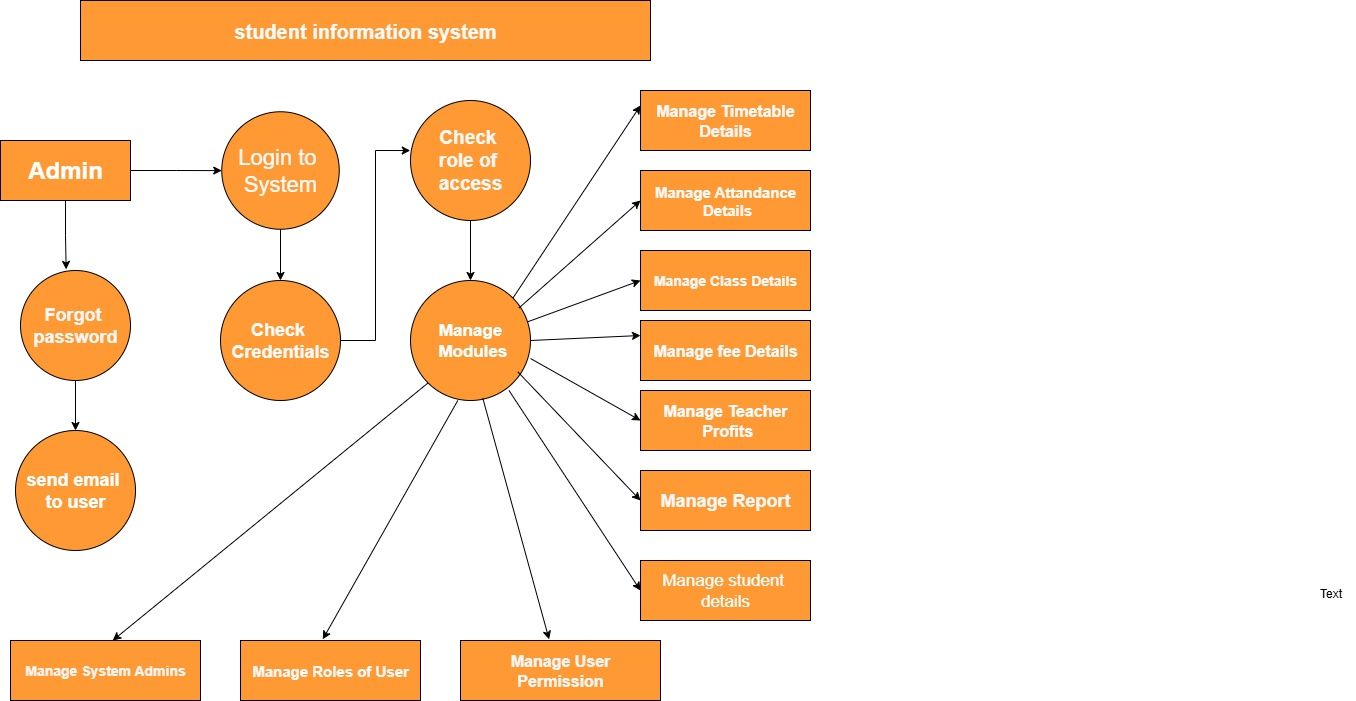

The diagram above was exported from draw.io. Its source (the exported page's mxGraphModel, read from the mxfile embedded in the PNG):
<mxGraphModel dx="1327" dy="687" grid="1" gridSize="10" guides="1" tooltips="1" connect="1" arrows="1" fold="1" page="1" pageScale="1" pageWidth="850" pageHeight="1100" math="0" shadow="0">
  <root>
    <mxCell id="0" />
    <mxCell id="1" parent="0" />
    <mxCell id="fykhHFO9MsfTB0JjqJ9H-1" value="student information system" style="rounded=0;whiteSpace=wrap;html=1;fillColor=#FF9933;fontColor=light-dark(#fffafa, #ededed);fontStyle=1;fontSize=20;" parent="1" vertex="1">
      <mxGeometry x="100" y="40" width="570" height="60" as="geometry" />
    </mxCell>
    <mxCell id="fykhHFO9MsfTB0JjqJ9H-29" style="edgeStyle=orthogonalEdgeStyle;rounded=0;orthogonalLoop=1;jettySize=auto;html=1;exitX=1;exitY=0.5;exitDx=0;exitDy=0;" parent="1" source="fykhHFO9MsfTB0JjqJ9H-2" target="fykhHFO9MsfTB0JjqJ9H-3" edge="1">
      <mxGeometry relative="1" as="geometry" />
    </mxCell>
    <mxCell id="fykhHFO9MsfTB0JjqJ9H-2" value="Admin" style="rounded=0;whiteSpace=wrap;html=1;fillColor=#FF9933;fontColor=light-dark(#ffffff, #ededed);fontStyle=1;fontSize=24;" parent="1" vertex="1">
      <mxGeometry x="20" y="180" width="130" height="60" as="geometry" />
    </mxCell>
    <mxCell id="fykhHFO9MsfTB0JjqJ9H-31" style="edgeStyle=orthogonalEdgeStyle;rounded=0;orthogonalLoop=1;jettySize=auto;html=1;exitX=0.5;exitY=1;exitDx=0;exitDy=0;entryX=0.5;entryY=0;entryDx=0;entryDy=0;" parent="1" source="fykhHFO9MsfTB0JjqJ9H-3" target="fykhHFO9MsfTB0JjqJ9H-5" edge="1">
      <mxGeometry relative="1" as="geometry" />
    </mxCell>
    <mxCell id="fykhHFO9MsfTB0JjqJ9H-3" value="Login to&amp;nbsp;&lt;div&gt;System&lt;/div&gt;" style="ellipse;whiteSpace=wrap;html=1;aspect=fixed;fillColor=#FF9933;fontColor=light-dark(#fafafa, #ededed);fontSize=22;" parent="1" vertex="1">
      <mxGeometry x="241.25" y="151.25" width="117.5" height="117.5" as="geometry" />
    </mxCell>
    <mxCell id="fykhHFO9MsfTB0JjqJ9H-34" style="edgeStyle=orthogonalEdgeStyle;rounded=0;orthogonalLoop=1;jettySize=auto;html=1;exitX=0.5;exitY=1;exitDx=0;exitDy=0;entryX=0.5;entryY=0;entryDx=0;entryDy=0;" parent="1" source="fykhHFO9MsfTB0JjqJ9H-4" target="fykhHFO9MsfTB0JjqJ9H-6" edge="1">
      <mxGeometry relative="1" as="geometry" />
    </mxCell>
    <mxCell id="fykhHFO9MsfTB0JjqJ9H-4" value="Check&amp;nbsp;&lt;div&gt;role of&amp;nbsp;&lt;/div&gt;&lt;div&gt;access&lt;/div&gt;" style="ellipse;whiteSpace=wrap;html=1;aspect=fixed;fillColor=#FF9933;fontColor=light-dark(#fcf8f8, #ededed);fontStyle=1;fontSize=19;" parent="1" vertex="1">
      <mxGeometry x="430" y="140" width="120" height="120" as="geometry" />
    </mxCell>
    <mxCell id="fykhHFO9MsfTB0JjqJ9H-5" value="Check&amp;nbsp;&lt;div&gt;Credentials&lt;/div&gt;" style="ellipse;whiteSpace=wrap;html=1;aspect=fixed;fillColor=#FF9933;fontColor=light-dark(#fffafa, #ededed);fontStyle=1;fontSize=18;" parent="1" vertex="1">
      <mxGeometry x="240" y="320" width="120" height="120" as="geometry" />
    </mxCell>
    <mxCell id="fykhHFO9MsfTB0JjqJ9H-6" value="Manage&lt;div&gt;&amp;nbsp;Modules&lt;/div&gt;" style="ellipse;whiteSpace=wrap;html=1;aspect=fixed;fillColor=#FF9933;fontColor=light-dark(#ffffff, #ededed);fontStyle=1;fontSize=17;" parent="1" vertex="1">
      <mxGeometry x="430" y="320" width="120" height="120" as="geometry" />
    </mxCell>
    <mxCell id="fykhHFO9MsfTB0JjqJ9H-28" style="edgeStyle=orthogonalEdgeStyle;rounded=0;orthogonalLoop=1;jettySize=auto;html=1;entryX=0.5;entryY=0;entryDx=0;entryDy=0;" parent="1" source="fykhHFO9MsfTB0JjqJ9H-8" target="fykhHFO9MsfTB0JjqJ9H-9" edge="1">
      <mxGeometry relative="1" as="geometry" />
    </mxCell>
    <mxCell id="fykhHFO9MsfTB0JjqJ9H-8" value="Forgot&amp;nbsp;&lt;div&gt;password&lt;/div&gt;" style="ellipse;whiteSpace=wrap;html=1;aspect=fixed;fillColor=#FF9933;fontColor=light-dark(#f9f6f6, #ededed);fontStyle=1;fontSize=18;" parent="1" vertex="1">
      <mxGeometry x="40" y="310" width="110" height="110" as="geometry" />
    </mxCell>
    <mxCell id="fykhHFO9MsfTB0JjqJ9H-9" value="send email&amp;nbsp;&lt;div&gt;to user&lt;/div&gt;" style="ellipse;whiteSpace=wrap;html=1;aspect=fixed;fillColor=#FF9933;fontColor=light-dark(#ffffff, #ededed);fontStyle=1;fontSize=18;" parent="1" vertex="1">
      <mxGeometry x="35" y="470" width="120" height="120" as="geometry" />
    </mxCell>
    <mxCell id="fykhHFO9MsfTB0JjqJ9H-10" value="Manage System Admins" style="rounded=0;whiteSpace=wrap;html=1;fillColor=#FF9933;fontColor=light-dark(#fff5f5, #ededed);fontStyle=1;fontSize=14;" parent="1" vertex="1">
      <mxGeometry x="30" y="680" width="190" height="60" as="geometry" />
    </mxCell>
    <mxCell id="fykhHFO9MsfTB0JjqJ9H-11" value="Manage Roles of User" style="rounded=0;whiteSpace=wrap;html=1;fillColor=#FF9933;fontColor=light-dark(#fbf9f9, #ededed);fontStyle=1;fontSize=15;" parent="1" vertex="1">
      <mxGeometry x="260" y="680" width="180" height="60" as="geometry" />
    </mxCell>
    <mxCell id="fykhHFO9MsfTB0JjqJ9H-13" value="Manage User&lt;div&gt;Permission&lt;/div&gt;" style="rounded=0;whiteSpace=wrap;html=1;fillColor=#FF9933;fontColor=light-dark(#f7f7f7, #ededed);fontStyle=1;fontSize=16;" parent="1" vertex="1">
      <mxGeometry x="480" y="680" width="200" height="60" as="geometry" />
    </mxCell>
    <mxCell id="fykhHFO9MsfTB0JjqJ9H-20" value="&lt;font&gt;Manage student&amp;nbsp;&lt;/font&gt;&lt;div&gt;details&lt;/div&gt;" style="rounded=0;whiteSpace=wrap;html=1;fillColor=#FF9933;fontColor=light-dark(#ffffff, #ededed);fontSize=17;" parent="1" vertex="1">
      <mxGeometry x="660" y="600" width="170" height="60" as="geometry" />
    </mxCell>
    <mxCell id="fykhHFO9MsfTB0JjqJ9H-21" value="Manage Report" style="rounded=0;whiteSpace=wrap;html=1;fillColor=#FF9933;fontColor=light-dark(#fcf8f8, #ededed);fontStyle=1;fontSize=18;" parent="1" vertex="1">
      <mxGeometry x="660" y="510" width="170" height="60" as="geometry" />
    </mxCell>
    <mxCell id="fykhHFO9MsfTB0JjqJ9H-22" value="Manage Teacher&lt;div&gt;&amp;nbsp;Profits&lt;/div&gt;" style="rounded=0;whiteSpace=wrap;html=1;fillColor=#FF9933;fontColor=light-dark(#fafafa, #ededed);fontStyle=1;fontSize=16;" parent="1" vertex="1">
      <mxGeometry x="660" y="430" width="170" height="60" as="geometry" />
    </mxCell>
    <mxCell id="fykhHFO9MsfTB0JjqJ9H-23" value="Manage fee Details" style="rounded=0;whiteSpace=wrap;html=1;fillColor=#FF9933;fontColor=light-dark(#fffafa, #ededed);fontStyle=1;fontSize=16;" parent="1" vertex="1">
      <mxGeometry x="660" y="360" width="170" height="60" as="geometry" />
    </mxCell>
    <mxCell id="fykhHFO9MsfTB0JjqJ9H-24" value="Manage Class Details" style="rounded=0;whiteSpace=wrap;html=1;fillColor=#FF9933;fontColor=light-dark(#fffafa, #ededed);fontStyle=1;fontSize=14;" parent="1" vertex="1">
      <mxGeometry x="660" y="290" width="170" height="60" as="geometry" />
    </mxCell>
    <mxCell id="fykhHFO9MsfTB0JjqJ9H-25" value="Manage Attandance&lt;div&gt;&amp;nbsp;Details&lt;/div&gt;" style="rounded=0;whiteSpace=wrap;html=1;fillColor=#FF9933;fontColor=light-dark(#fffafa, #ededed);fontStyle=1;fontSize=15;" parent="1" vertex="1">
      <mxGeometry x="660" y="210" width="170" height="60" as="geometry" />
    </mxCell>
    <mxCell id="fykhHFO9MsfTB0JjqJ9H-26" value="Manage Timetable&lt;div&gt;Details&lt;/div&gt;" style="rounded=0;whiteSpace=wrap;html=1;fillColor=#FF9933;fontColor=light-dark(#fcf8f8, #ededed);fontStyle=1;fontSize=16;" parent="1" vertex="1">
      <mxGeometry x="660" y="130" width="170" height="60" as="geometry" />
    </mxCell>
    <mxCell id="fykhHFO9MsfTB0JjqJ9H-27" style="edgeStyle=orthogonalEdgeStyle;rounded=0;orthogonalLoop=1;jettySize=auto;html=1;exitX=0.5;exitY=1;exitDx=0;exitDy=0;entryX=0.415;entryY=-0.01;entryDx=0;entryDy=0;entryPerimeter=0;" parent="1" source="fykhHFO9MsfTB0JjqJ9H-2" target="fykhHFO9MsfTB0JjqJ9H-8" edge="1">
      <mxGeometry relative="1" as="geometry" />
    </mxCell>
    <mxCell id="fykhHFO9MsfTB0JjqJ9H-33" style="edgeStyle=orthogonalEdgeStyle;rounded=0;orthogonalLoop=1;jettySize=auto;html=1;exitX=1;exitY=0.5;exitDx=0;exitDy=0;entryX=-0.002;entryY=0.417;entryDx=0;entryDy=0;entryPerimeter=0;" parent="1" source="fykhHFO9MsfTB0JjqJ9H-5" target="fykhHFO9MsfTB0JjqJ9H-4" edge="1">
      <mxGeometry relative="1" as="geometry" />
    </mxCell>
    <mxCell id="fykhHFO9MsfTB0JjqJ9H-37" value="" style="endArrow=classic;html=1;rounded=0;exitX=1;exitY=0;exitDx=0;exitDy=0;entryX=0;entryY=0.25;entryDx=0;entryDy=0;" parent="1" source="fykhHFO9MsfTB0JjqJ9H-6" target="fykhHFO9MsfTB0JjqJ9H-26" edge="1">
      <mxGeometry width="50" height="50" relative="1" as="geometry">
        <mxPoint x="400" y="450" as="sourcePoint" />
        <mxPoint x="450" y="400" as="targetPoint" />
      </mxGeometry>
    </mxCell>
    <mxCell id="fykhHFO9MsfTB0JjqJ9H-38" value="" style="endArrow=classic;html=1;rounded=0;exitX=0.904;exitY=0.229;exitDx=0;exitDy=0;exitPerimeter=0;entryX=0;entryY=0.5;entryDx=0;entryDy=0;" parent="1" source="fykhHFO9MsfTB0JjqJ9H-6" target="fykhHFO9MsfTB0JjqJ9H-25" edge="1">
      <mxGeometry width="50" height="50" relative="1" as="geometry">
        <mxPoint x="400" y="450" as="sourcePoint" />
        <mxPoint x="450" y="400" as="targetPoint" />
      </mxGeometry>
    </mxCell>
    <mxCell id="fykhHFO9MsfTB0JjqJ9H-39" value="" style="endArrow=classic;html=1;rounded=0;exitX=0.977;exitY=0.344;exitDx=0;exitDy=0;exitPerimeter=0;entryX=0;entryY=0.5;entryDx=0;entryDy=0;" parent="1" source="fykhHFO9MsfTB0JjqJ9H-6" target="fykhHFO9MsfTB0JjqJ9H-24" edge="1">
      <mxGeometry width="50" height="50" relative="1" as="geometry">
        <mxPoint x="400" y="450" as="sourcePoint" />
        <mxPoint x="450" y="400" as="targetPoint" />
      </mxGeometry>
    </mxCell>
    <mxCell id="fykhHFO9MsfTB0JjqJ9H-40" value="" style="endArrow=classic;html=1;rounded=0;exitX=1;exitY=0.5;exitDx=0;exitDy=0;entryX=0;entryY=0.25;entryDx=0;entryDy=0;" parent="1" source="fykhHFO9MsfTB0JjqJ9H-6" target="fykhHFO9MsfTB0JjqJ9H-23" edge="1">
      <mxGeometry width="50" height="50" relative="1" as="geometry">
        <mxPoint x="400" y="450" as="sourcePoint" />
        <mxPoint x="450" y="400" as="targetPoint" />
      </mxGeometry>
    </mxCell>
    <mxCell id="fykhHFO9MsfTB0JjqJ9H-41" value="" style="endArrow=classic;html=1;rounded=0;entryX=0;entryY=0.5;entryDx=0;entryDy=0;" parent="1" target="fykhHFO9MsfTB0JjqJ9H-22" edge="1">
      <mxGeometry width="50" height="50" relative="1" as="geometry">
        <mxPoint x="550" y="398" as="sourcePoint" />
        <mxPoint x="450" y="400" as="targetPoint" />
      </mxGeometry>
    </mxCell>
    <mxCell id="fykhHFO9MsfTB0JjqJ9H-42" value="" style="endArrow=classic;html=1;rounded=0;exitX=0.894;exitY=0.761;exitDx=0;exitDy=0;exitPerimeter=0;entryX=0;entryY=0.5;entryDx=0;entryDy=0;" parent="1" source="fykhHFO9MsfTB0JjqJ9H-6" target="fykhHFO9MsfTB0JjqJ9H-21" edge="1">
      <mxGeometry width="50" height="50" relative="1" as="geometry">
        <mxPoint x="400" y="450" as="sourcePoint" />
        <mxPoint x="450" y="400" as="targetPoint" />
      </mxGeometry>
    </mxCell>
    <mxCell id="fykhHFO9MsfTB0JjqJ9H-43" value="" style="endArrow=classic;html=1;rounded=0;exitX=0.821;exitY=0.917;exitDx=0;exitDy=0;exitPerimeter=0;entryX=0;entryY=0.5;entryDx=0;entryDy=0;" parent="1" source="fykhHFO9MsfTB0JjqJ9H-6" target="fykhHFO9MsfTB0JjqJ9H-20" edge="1">
      <mxGeometry width="50" height="50" relative="1" as="geometry">
        <mxPoint x="400" y="450" as="sourcePoint" />
        <mxPoint x="450" y="400" as="targetPoint" />
      </mxGeometry>
    </mxCell>
    <mxCell id="fykhHFO9MsfTB0JjqJ9H-44" value="" style="endArrow=classic;html=1;rounded=0;exitX=0.602;exitY=0.979;exitDx=0;exitDy=0;exitPerimeter=0;entryX=0.443;entryY=-0.02;entryDx=0;entryDy=0;entryPerimeter=0;" parent="1" source="fykhHFO9MsfTB0JjqJ9H-6" target="fykhHFO9MsfTB0JjqJ9H-13" edge="1">
      <mxGeometry width="50" height="50" relative="1" as="geometry">
        <mxPoint x="400" y="450" as="sourcePoint" />
        <mxPoint x="450" y="400" as="targetPoint" />
      </mxGeometry>
    </mxCell>
    <mxCell id="fykhHFO9MsfTB0JjqJ9H-45" value="" style="endArrow=classic;html=1;rounded=0;exitX=0.394;exitY=1;exitDx=0;exitDy=0;exitPerimeter=0;entryX=0.457;entryY=-0.02;entryDx=0;entryDy=0;entryPerimeter=0;" parent="1" source="fykhHFO9MsfTB0JjqJ9H-6" target="fykhHFO9MsfTB0JjqJ9H-11" edge="1">
      <mxGeometry width="50" height="50" relative="1" as="geometry">
        <mxPoint x="400" y="450" as="sourcePoint" />
        <mxPoint x="450" y="400" as="targetPoint" />
      </mxGeometry>
    </mxCell>
    <mxCell id="fykhHFO9MsfTB0JjqJ9H-46" value="" style="endArrow=classic;html=1;rounded=0;exitX=0;exitY=1;exitDx=0;exitDy=0;entryX=0.538;entryY=0;entryDx=0;entryDy=0;entryPerimeter=0;" parent="1" source="fykhHFO9MsfTB0JjqJ9H-6" target="fykhHFO9MsfTB0JjqJ9H-10" edge="1">
      <mxGeometry width="50" height="50" relative="1" as="geometry">
        <mxPoint x="400" y="450" as="sourcePoint" />
        <mxPoint x="450" y="400" as="targetPoint" />
      </mxGeometry>
    </mxCell>
    <mxCell id="fykhHFO9MsfTB0JjqJ9H-49" value="Text" style="text;html=1;align=center;verticalAlign=middle;resizable=0;points=[];autosize=1;strokeColor=none;fillColor=none;" parent="1" vertex="1">
      <mxGeometry x="1325" y="618" width="50" height="30" as="geometry" />
    </mxCell>
  </root>
</mxGraphModel>